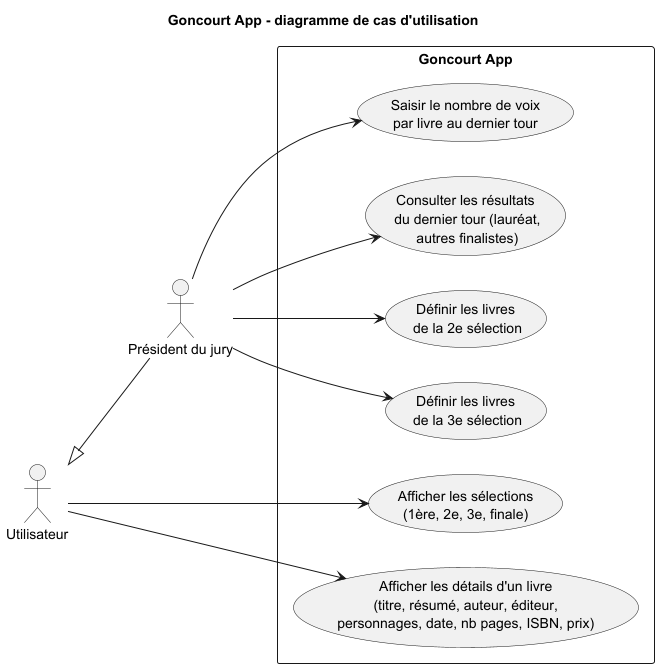

The diagram above was rendered by PlantUML. Its source (embedded in the PNG):
@startuml
title Goncourt App - diagramme de cas d'utilisation

left to right direction

' --- Acteurs ---
actor "Utilisateur" as User
actor "Président du jury" as President


' --- Spécialisation : le président et les membres du jury sont aussi des utilisateurs ---
User <|-- President


' --- Système ---
rectangle "Goncourt App" as System {

  ' --- Cas d’utilisation ouverts à tout utilisateur ---
  usecase "Afficher les sélections\n(1ère, 2e, 3e, finale)" as UC_ViewSelections
  usecase "Afficher les détails d'un livre\n(titre, résumé, auteur, éditeur,\npersonnages, date, nb pages, ISBN, prix)" as UC_ViewBookDetails

  ' --- Cas d’utilisation réservé au Président (saisie manuelle) ---
  usecase "Définir les livres\n de la 2e sélection" as UC_SetSecondSelection
  usecase "Définir les livres\n de la 3e sélection" as UC_SetThirdSelection
  usecase "Saisir le nombre de voix\npar livre au dernier tour" as UC_SetFinalVotes
  usecase "Consulter les résultats\n du dernier tour (lauréat,\n autres finalistes)" as UC_ViewFinalResults


}

' --- Relations acteurs / cas d’utilisation ---

' Utilisateur générique
User --> UC_ViewSelections
User --> UC_ViewBookDetails

' Président du jury (mode actuel : saisie manuelle)
President --> UC_SetSecondSelection
President --> UC_SetThirdSelection
President --> UC_SetFinalVotes
President --> UC_ViewFinalResults










@enduml